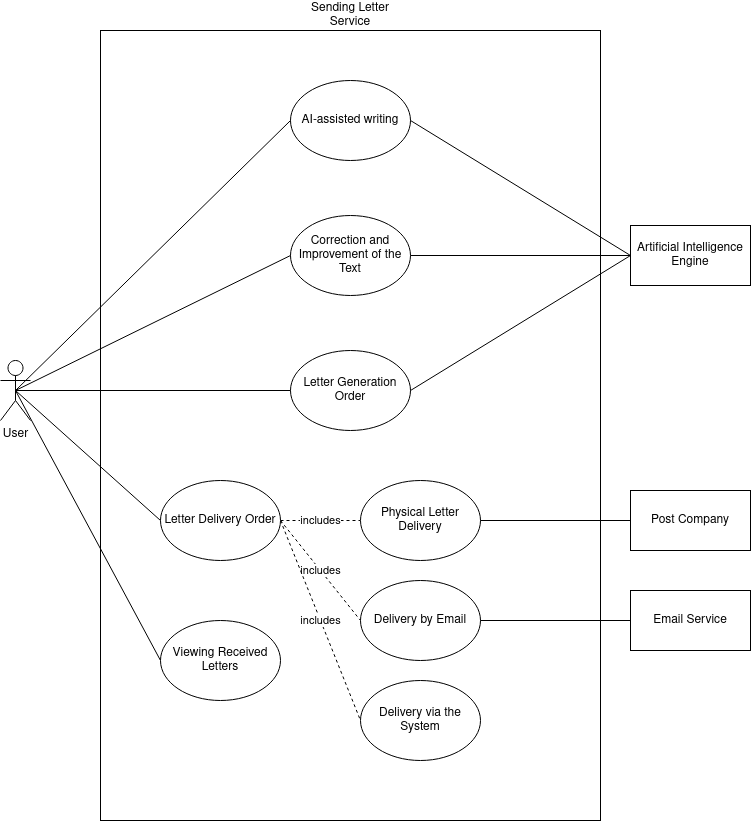

The diagram above was exported from draw.io. Its source (the exported page's mxGraphModel, read from the mxfile embedded in the PNG):
<mxGraphModel dx="1434" dy="757" grid="1" gridSize="10" guides="1" tooltips="1" connect="1" arrows="1" fold="1" page="1" pageScale="1" pageWidth="850" pageHeight="1100" math="0" shadow="0">
  <root>
    <mxCell id="0" />
    <mxCell id="1" parent="0" />
    <mxCell id="Uh_hPH-2-CJDBmY7lY9N-1" value="" style="rounded=0;whiteSpace=wrap;html=1;" parent="1" vertex="1">
      <mxGeometry x="150" y="60" width="500" height="790" as="geometry" />
    </mxCell>
    <mxCell id="Uh_hPH-2-CJDBmY7lY9N-2" value="Sending Letter Service" style="text;html=1;strokeColor=none;fillColor=none;align=center;verticalAlign=middle;whiteSpace=wrap;rounded=0;" parent="1" vertex="1">
      <mxGeometry x="350" y="30" width="100" height="30" as="geometry" />
    </mxCell>
    <mxCell id="OAqEaUXjY_Pyxq6nJyNz-2" style="rounded=0;orthogonalLoop=1;jettySize=auto;html=1;entryX=0;entryY=0.5;entryDx=0;entryDy=0;endArrow=none;endFill=0;exitX=0.5;exitY=0.5;exitDx=0;exitDy=0;exitPerimeter=0;" parent="1" source="Uh_hPH-2-CJDBmY7lY9N-3" target="OAqEaUXjY_Pyxq6nJyNz-1" edge="1">
      <mxGeometry relative="1" as="geometry" />
    </mxCell>
    <mxCell id="OAqEaUXjY_Pyxq6nJyNz-7" style="edgeStyle=none;rounded=0;orthogonalLoop=1;jettySize=auto;html=1;exitX=0.5;exitY=0.5;exitDx=0;exitDy=0;exitPerimeter=0;entryX=0;entryY=0.5;entryDx=0;entryDy=0;endArrow=none;endFill=0;" parent="1" source="Uh_hPH-2-CJDBmY7lY9N-3" target="OAqEaUXjY_Pyxq6nJyNz-6" edge="1">
      <mxGeometry relative="1" as="geometry" />
    </mxCell>
    <mxCell id="Uh_hPH-2-CJDBmY7lY9N-3" value="User" style="shape=umlActor;verticalLabelPosition=bottom;verticalAlign=top;html=1;outlineConnect=0;" parent="1" vertex="1">
      <mxGeometry x="50" y="390" width="30" height="60" as="geometry" />
    </mxCell>
    <mxCell id="Uh_hPH-2-CJDBmY7lY9N-4" value="Artificial Intelligence Engine" style="rounded=0;whiteSpace=wrap;html=1;" parent="1" vertex="1">
      <mxGeometry x="680" y="255" width="120" height="60" as="geometry" />
    </mxCell>
    <mxCell id="Uh_hPH-2-CJDBmY7lY9N-5" value="Letter Generation Order" style="ellipse;whiteSpace=wrap;html=1;" parent="1" vertex="1">
      <mxGeometry x="340" y="380" width="120" height="80" as="geometry" />
    </mxCell>
    <mxCell id="Uh_hPH-2-CJDBmY7lY9N-6" value="AI-assisted writing" style="ellipse;whiteSpace=wrap;html=1;" parent="1" vertex="1">
      <mxGeometry x="340" y="110" width="120" height="80" as="geometry" />
    </mxCell>
    <mxCell id="Uh_hPH-2-CJDBmY7lY9N-7" value="Correction and Improvement of the Text" style="ellipse;whiteSpace=wrap;html=1;" parent="1" vertex="1">
      <mxGeometry x="340" y="245" width="120" height="80" as="geometry" />
    </mxCell>
    <mxCell id="Uh_hPH-2-CJDBmY7lY9N-8" value="" style="endArrow=none;html=1;rounded=0;exitX=0.5;exitY=0.5;exitDx=0;exitDy=0;exitPerimeter=0;entryX=0;entryY=0.5;entryDx=0;entryDy=0;" parent="1" source="Uh_hPH-2-CJDBmY7lY9N-3" target="Uh_hPH-2-CJDBmY7lY9N-6" edge="1">
      <mxGeometry width="50" height="50" relative="1" as="geometry">
        <mxPoint x="440" y="250" as="sourcePoint" />
        <mxPoint x="490" y="200" as="targetPoint" />
      </mxGeometry>
    </mxCell>
    <mxCell id="Uh_hPH-2-CJDBmY7lY9N-9" value="" style="endArrow=none;html=1;rounded=0;entryX=0;entryY=0.5;entryDx=0;entryDy=0;exitX=0.5;exitY=0.5;exitDx=0;exitDy=0;exitPerimeter=0;" parent="1" source="Uh_hPH-2-CJDBmY7lY9N-3" target="Uh_hPH-2-CJDBmY7lY9N-7" edge="1">
      <mxGeometry width="50" height="50" relative="1" as="geometry">
        <mxPoint x="440" y="250" as="sourcePoint" />
        <mxPoint x="490" y="200" as="targetPoint" />
      </mxGeometry>
    </mxCell>
    <mxCell id="Uh_hPH-2-CJDBmY7lY9N-10" value="" style="endArrow=none;html=1;rounded=0;entryX=0;entryY=0.5;entryDx=0;entryDy=0;exitX=0.5;exitY=0.5;exitDx=0;exitDy=0;exitPerimeter=0;" parent="1" source="Uh_hPH-2-CJDBmY7lY9N-3" target="Uh_hPH-2-CJDBmY7lY9N-5" edge="1">
      <mxGeometry width="50" height="50" relative="1" as="geometry">
        <mxPoint x="440" y="250" as="sourcePoint" />
        <mxPoint x="490" y="200" as="targetPoint" />
      </mxGeometry>
    </mxCell>
    <mxCell id="Uh_hPH-2-CJDBmY7lY9N-12" value="" style="endArrow=none;html=1;rounded=0;entryX=0;entryY=0.5;entryDx=0;entryDy=0;exitX=1;exitY=0.5;exitDx=0;exitDy=0;" parent="1" source="Uh_hPH-2-CJDBmY7lY9N-6" target="Uh_hPH-2-CJDBmY7lY9N-4" edge="1">
      <mxGeometry width="50" height="50" relative="1" as="geometry">
        <mxPoint x="457.96000000000004" y="158" as="sourcePoint" />
        <mxPoint x="690" y="275" as="targetPoint" />
      </mxGeometry>
    </mxCell>
    <mxCell id="Uh_hPH-2-CJDBmY7lY9N-13" value="" style="endArrow=none;html=1;rounded=0;entryX=0;entryY=0.5;entryDx=0;entryDy=0;exitX=1;exitY=0.5;exitDx=0;exitDy=0;" parent="1" source="Uh_hPH-2-CJDBmY7lY9N-7" target="Uh_hPH-2-CJDBmY7lY9N-4" edge="1">
      <mxGeometry width="50" height="50" relative="1" as="geometry">
        <mxPoint x="467.96000000000004" y="168" as="sourcePoint" />
        <mxPoint x="700" y="285" as="targetPoint" />
      </mxGeometry>
    </mxCell>
    <mxCell id="Uh_hPH-2-CJDBmY7lY9N-14" value="" style="endArrow=none;html=1;rounded=0;exitX=1;exitY=0.5;exitDx=0;exitDy=0;entryX=0;entryY=0.5;entryDx=0;entryDy=0;" parent="1" source="Uh_hPH-2-CJDBmY7lY9N-5" target="Uh_hPH-2-CJDBmY7lY9N-4" edge="1">
      <mxGeometry width="50" height="50" relative="1" as="geometry">
        <mxPoint x="440" y="250" as="sourcePoint" />
        <mxPoint x="490" y="210" as="targetPoint" />
      </mxGeometry>
    </mxCell>
    <mxCell id="OAqEaUXjY_Pyxq6nJyNz-8" value="includes" style="edgeStyle=none;rounded=0;orthogonalLoop=1;jettySize=auto;html=1;endArrow=none;endFill=0;dashed=1;" parent="1" source="OAqEaUXjY_Pyxq6nJyNz-1" target="OAqEaUXjY_Pyxq6nJyNz-3" edge="1">
      <mxGeometry relative="1" as="geometry" />
    </mxCell>
    <mxCell id="OAqEaUXjY_Pyxq6nJyNz-9" value="includes" style="edgeStyle=none;rounded=0;orthogonalLoop=1;jettySize=auto;html=1;entryX=0;entryY=0.5;entryDx=0;entryDy=0;dashed=1;endArrow=none;endFill=0;exitX=1;exitY=0.5;exitDx=0;exitDy=0;" parent="1" source="OAqEaUXjY_Pyxq6nJyNz-1" target="OAqEaUXjY_Pyxq6nJyNz-4" edge="1">
      <mxGeometry relative="1" as="geometry" />
    </mxCell>
    <mxCell id="OAqEaUXjY_Pyxq6nJyNz-10" value="includes" style="edgeStyle=none;rounded=0;orthogonalLoop=1;jettySize=auto;html=1;entryX=0;entryY=0.5;entryDx=0;entryDy=0;dashed=1;endArrow=none;endFill=0;exitX=1;exitY=0.5;exitDx=0;exitDy=0;" parent="1" source="OAqEaUXjY_Pyxq6nJyNz-1" target="OAqEaUXjY_Pyxq6nJyNz-5" edge="1">
      <mxGeometry relative="1" as="geometry" />
    </mxCell>
    <mxCell id="OAqEaUXjY_Pyxq6nJyNz-1" value="Letter Delivery Order" style="ellipse;whiteSpace=wrap;html=1;" parent="1" vertex="1">
      <mxGeometry x="210" y="510" width="120" height="80" as="geometry" />
    </mxCell>
    <mxCell id="OAqEaUXjY_Pyxq6nJyNz-3" value="Physical Letter Delivery" style="ellipse;whiteSpace=wrap;html=1;" parent="1" vertex="1">
      <mxGeometry x="410" y="510" width="120" height="80" as="geometry" />
    </mxCell>
    <mxCell id="OAqEaUXjY_Pyxq6nJyNz-4" value="Delivery by Email" style="ellipse;whiteSpace=wrap;html=1;" parent="1" vertex="1">
      <mxGeometry x="410" y="610" width="120" height="80" as="geometry" />
    </mxCell>
    <mxCell id="OAqEaUXjY_Pyxq6nJyNz-5" value="Delivery via the System" style="ellipse;whiteSpace=wrap;html=1;" parent="1" vertex="1">
      <mxGeometry x="410" y="710" width="120" height="80" as="geometry" />
    </mxCell>
    <mxCell id="OAqEaUXjY_Pyxq6nJyNz-6" value="Viewing Received Letters" style="ellipse;whiteSpace=wrap;html=1;" parent="1" vertex="1">
      <mxGeometry x="210" y="650" width="120" height="80" as="geometry" />
    </mxCell>
    <mxCell id="OAqEaUXjY_Pyxq6nJyNz-13" style="edgeStyle=none;rounded=0;orthogonalLoop=1;jettySize=auto;html=1;endArrow=none;endFill=0;" parent="1" source="OAqEaUXjY_Pyxq6nJyNz-11" target="OAqEaUXjY_Pyxq6nJyNz-3" edge="1">
      <mxGeometry relative="1" as="geometry" />
    </mxCell>
    <mxCell id="OAqEaUXjY_Pyxq6nJyNz-11" value="Post Company" style="rounded=0;whiteSpace=wrap;html=1;" parent="1" vertex="1">
      <mxGeometry x="680" y="520" width="120" height="60" as="geometry" />
    </mxCell>
    <mxCell id="OAqEaUXjY_Pyxq6nJyNz-14" style="edgeStyle=none;rounded=0;orthogonalLoop=1;jettySize=auto;html=1;entryX=1;entryY=0.5;entryDx=0;entryDy=0;endArrow=none;endFill=0;" parent="1" source="OAqEaUXjY_Pyxq6nJyNz-12" target="OAqEaUXjY_Pyxq6nJyNz-4" edge="1">
      <mxGeometry relative="1" as="geometry" />
    </mxCell>
    <mxCell id="OAqEaUXjY_Pyxq6nJyNz-12" value="Email Service" style="rounded=0;whiteSpace=wrap;html=1;" parent="1" vertex="1">
      <mxGeometry x="680" y="620" width="120" height="60" as="geometry" />
    </mxCell>
  </root>
</mxGraphModel>